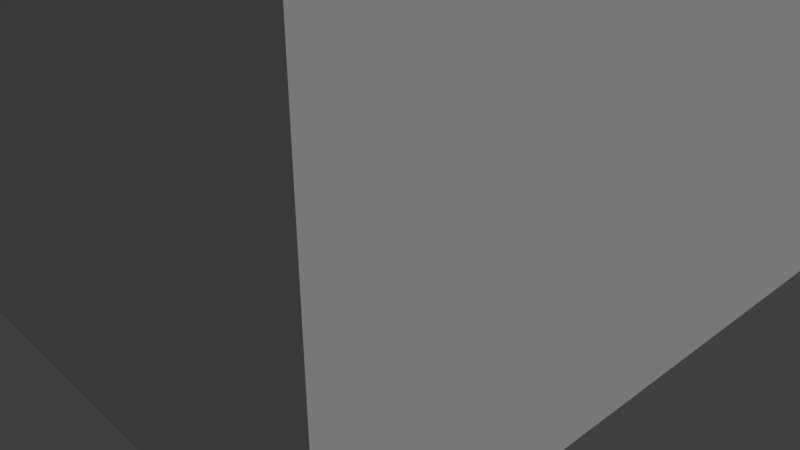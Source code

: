 # Source: Arena.blend  (saved by Blender 2.79.0; exported with 4.5.12 LTS)
import bpy
from mathutils import Matrix  # noqa: F401  (used for matrix-valued properties, if any)

bpy.ops.wm.read_factory_settings(use_empty=True)
scene = bpy.context.scene
scene.name = 'Scene'

# ---- collections
col_collection_1 = bpy.data.collections.new('Collection 1'); scene.collection.children.link(col_collection_1)

# ---- materials (node trees are filled in below, after node groups)
mat_material = bpy.data.materials.new('Material')
mat_material.alpha_threshold = 0.0
mat_material.roughness = 0.5
mat_material.line_color = (0.0, 0.0, 0.0, 1.0)

# ---- material node trees

# ---- world
world_world = bpy.data.worlds.new('World'); scene.world = world_world
world_world.color = (0.05088, 0.05088, 0.05088)
world_world.use_sun_shadow = False
world_world.sun_shadow_jitter_overblur = 0.0
world_world.cycles.sampling_method = 'MANUAL'

# ---- cameras
cam_camera = bpy.data.cameras.new('Camera')
cam_camera.clip_end = 100.0
cam_camera.lens = 35.0
cam_camera.sensor_width = 32.0
cam_camera.sensor_height = 18.0
cam_camera.ortho_scale = 7.314
cam_camera.dof.focus_distance = 0.0

# ---- lights
light_lamp = bpy.data.lights.new('Lamp', 'SUN')
light_lamp.transmission_factor = 0.0
light_lamp.cutoff_distance = 30.0
light_lamp.angle = 0.1993
light_lamp.energy = 1.0
light_lamp.shadow_buffer_clip_start = 1.001
light_lamp.shadow_soft_size = 0.1
light_lamp.shadow_cascade_max_distance = 1000.0

# ---- meshes
me_cube = bpy.data.meshes.new('Cube')
me_cube.from_pydata([(4.0, 4.0, 0.0), (4.0, -4.0, 0.0), (4.0, -4.0, 6.0), (4.0, 4.0, 6.0), (-4.0, 4.0, 0.0), (-4.0, -4.0, 0.0), (-4.0, 4.0, 6.0), (-4.0, -4.0, 6.0)], [], [(0, 4, 5, 1), (3, 2, 7, 6), (1, 2, 3, 0), (0, 3, 6, 4), (4, 6, 7, 5), (2, 1, 5, 7)])
_uv = me_cube.uv_layers.new(name='UVMap')
_uv.uv.foreach_set('vector', [0.5, 0.5, -3.5, 0.5, -3.5, -3.5, 0.5, -3.5, 0.5, 0.5, 0.5, -3.5, -3.5, -3.5, -3.5, 0.5, 0.5, 0.5, 0.5, 3.5, 4.5, 3.5, 4.5, 0.5, 0.5, 0.5, 0.5, 3.5, -3.5, 3.5, -3.5, 0.5, 0.5, 0.5, 0.5, 3.5, -3.5, 3.5, -3.5, 0.5, 0.5, 0.5, 0.5, -2.5, -3.5, -2.5, -3.5, 0.5])
me_cube.materials.append(mat_material)
me_cube.use_remesh_preserve_volume = False
me_cube.use_remesh_preserve_attributes = False
me_cube.use_mirror_vertex_groups = False
me_cube.update()

# ---- objects
ob_cube = bpy.data.objects.new('Cube', me_cube)
ob_lamp = bpy.data.objects.new('Lamp', light_lamp)
ob_camera = bpy.data.objects.new('Camera', cam_camera)

# ---- transforms, parenting, visibility, modifiers, constraints
ob_cube.location = (0.0, 0.0, 0.0)
ob_cube.lock_rotations_4d = False
ob_cube.empty_display_type = 'ARROWS'
ob_cube.lineart.crease_threshold = 0.0
ob_lamp.location = (-8.146, -3.184, 25.88)
ob_lamp.rotation_euler = (0.6503, 0.05522, 1.866)
ob_lamp.lock_rotations_4d = False
ob_lamp.empty_display_type = 'ARROWS'
ob_lamp.color = (0.0, 0.0, 0.0, 0.0)
ob_lamp.lineart.crease_threshold = 0.0
ob_camera.location = (7.481, -6.508, 5.344)
ob_camera.rotation_euler = (1.109, 0.0, 0.8149)
ob_camera.lock_rotations_4d = False
ob_camera.empty_display_type = 'ARROWS'
ob_camera.color = (0.0, 0.0, 0.0, 0.0)
ob_camera.display_type = 'WIRE'
ob_camera.lineart.crease_threshold = 0.0

# ---- collection membership
col_collection_1.objects.link(ob_cube)
col_collection_1.objects.link(ob_lamp)
col_collection_1.objects.link(ob_camera)

# ---- scene / render settings (as saved in the file)
scene.camera = ob_camera
scene.frame_start = 1; scene.frame_end = 250; scene.frame_set(1)
scene.render.engine = 'CYCLES'
scene.render.resolution_percentage = 50
scene.render.dither_intensity = 0.0
scene.cycles.use_denoising = False
scene.cycles.samples = 128
scene.cycles.sampling_pattern = 'TABULATED_SOBOL'
scene.cycles.use_adaptive_sampling = False
scene.cycles.use_light_tree = False
scene.cycles.blur_glossy = 0.0
scene.cycles.sample_clamp_indirect = 0.0
scene.view_settings.view_transform = 'Standard'
bpy.context.view_layer.update()
